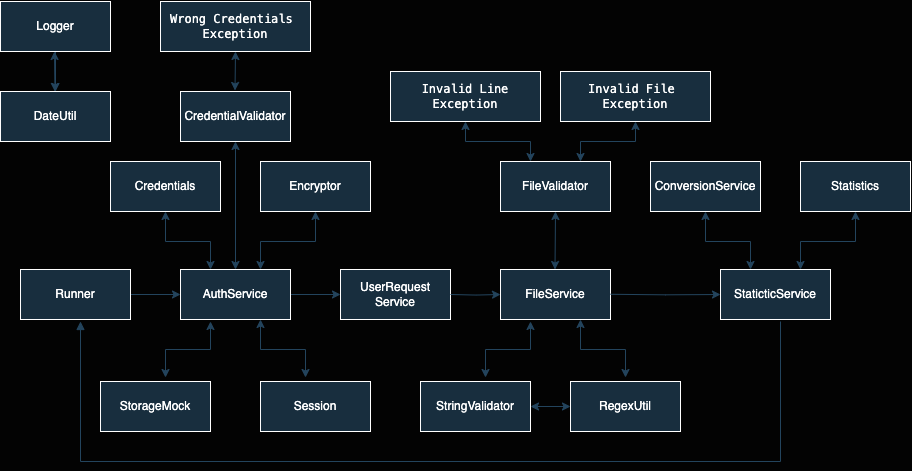

The diagram above was exported from draw.io. Its source (the exported page's mxGraphModel, read from the mxfile embedded in the PNG):
<mxGraphModel dx="1060" dy="673" grid="1" gridSize="10" guides="1" tooltips="1" connect="1" arrows="1" fold="1" page="1" pageScale="1" pageWidth="1100" pageHeight="850" background="#030303" math="0" shadow="0">
  <root>
    <mxCell id="0" />
    <mxCell id="1" parent="0" />
    <mxCell id="9kUyfeZKIubQuXZE3nGI-10" value="" style="edgeStyle=orthogonalEdgeStyle;rounded=0;orthogonalLoop=1;jettySize=auto;html=1;strokeColor=#23445D;fontColor=#FFFFFF;labelBackgroundColor=none;labelBorderColor=none;textShadow=0;" edge="1" parent="1" source="9kUyfeZKIubQuXZE3nGI-1" target="9kUyfeZKIubQuXZE3nGI-2">
      <mxGeometry relative="1" as="geometry" />
    </mxCell>
    <mxCell id="9kUyfeZKIubQuXZE3nGI-1" value="AuthService" style="html=1;whiteSpace=wrap;strokeColor=#FFFFFF;fontColor=#FFFFFF;fillColor=#182E3E;labelBackgroundColor=none;labelBorderColor=none;textShadow=0;rounded=0;" vertex="1" parent="1">
      <mxGeometry x="250" y="378" width="110" height="50" as="geometry" />
    </mxCell>
    <mxCell id="9kUyfeZKIubQuXZE3nGI-2" value="UserRequest&lt;br&gt;Service" style="html=1;whiteSpace=wrap;strokeColor=#FFFFFF;fontColor=#FFFFFF;fillColor=#182E3E;labelBackgroundColor=none;labelBorderColor=none;textShadow=0;rounded=0;" vertex="1" parent="1">
      <mxGeometry x="410" y="378" width="110" height="50" as="geometry" />
    </mxCell>
    <mxCell id="9kUyfeZKIubQuXZE3nGI-3" value="Credentials" style="html=1;whiteSpace=wrap;strokeColor=#FFFFFF;fontColor=#FFFFFF;fillColor=#182E3E;labelBackgroundColor=none;labelBorderColor=none;textShadow=0;rounded=0;" vertex="1" parent="1">
      <mxGeometry x="180" y="270" width="110" height="50" as="geometry" />
    </mxCell>
    <mxCell id="9kUyfeZKIubQuXZE3nGI-4" value="Encryptor" style="html=1;whiteSpace=wrap;strokeColor=#FFFFFF;fontColor=#FFFFFF;fillColor=#182E3E;labelBackgroundColor=none;labelBorderColor=none;textShadow=0;rounded=0;" vertex="1" parent="1">
      <mxGeometry x="330" y="270" width="110" height="50" as="geometry" />
    </mxCell>
    <mxCell id="9kUyfeZKIubQuXZE3nGI-13" value="" style="edgeStyle=orthogonalEdgeStyle;rounded=0;orthogonalLoop=1;jettySize=auto;html=1;strokeColor=#23445D;fontColor=#FFFFFF;labelBackgroundColor=none;labelBorderColor=none;textShadow=0;" edge="1" parent="1" source="9kUyfeZKIubQuXZE3nGI-11" target="9kUyfeZKIubQuXZE3nGI-1">
      <mxGeometry relative="1" as="geometry" />
    </mxCell>
    <mxCell id="9kUyfeZKIubQuXZE3nGI-11" value="Runner" style="html=1;whiteSpace=wrap;strokeColor=#FFFFFF;fontColor=#FFFFFF;fillColor=#182E3E;labelBackgroundColor=none;labelBorderColor=none;textShadow=0;rounded=0;" vertex="1" parent="1">
      <mxGeometry x="90" y="378" width="110" height="50" as="geometry" />
    </mxCell>
    <mxCell id="9kUyfeZKIubQuXZE3nGI-14" value="CredentialValidator" style="html=1;whiteSpace=wrap;strokeColor=#FFFFFF;fontColor=#FFFFFF;fillColor=#182E3E;labelBackgroundColor=none;labelBorderColor=none;textShadow=0;rounded=0;" vertex="1" parent="1">
      <mxGeometry x="250" y="200" width="110" height="50" as="geometry" />
    </mxCell>
    <mxCell id="9kUyfeZKIubQuXZE3nGI-16" value="" style="endArrow=classic;startArrow=classic;html=1;rounded=0;strokeColor=#23445D;fontColor=#FFFFFF;exitX=0.5;exitY=0;exitDx=0;exitDy=0;entryX=0.5;entryY=1;entryDx=0;entryDy=0;labelBackgroundColor=none;labelBorderColor=none;textShadow=0;" edge="1" parent="1" source="9kUyfeZKIubQuXZE3nGI-1" target="9kUyfeZKIubQuXZE3nGI-14">
      <mxGeometry width="50" height="50" relative="1" as="geometry">
        <mxPoint x="300" y="490" as="sourcePoint" />
        <mxPoint x="350" y="440" as="targetPoint" />
      </mxGeometry>
    </mxCell>
    <mxCell id="9kUyfeZKIubQuXZE3nGI-17" value="" style="endArrow=classic;startArrow=classic;html=1;rounded=0;strokeColor=#23445D;fontColor=#FFFFFF;exitX=0.5;exitY=0;exitDx=0;exitDy=0;entryX=0.5;entryY=1;entryDx=0;entryDy=0;labelBackgroundColor=none;labelBorderColor=none;textShadow=0;" edge="1" parent="1" target="9kUyfeZKIubQuXZE3nGI-3">
      <mxGeometry width="50" height="50" relative="1" as="geometry">
        <mxPoint x="280" y="378" as="sourcePoint" />
        <mxPoint x="280" y="250" as="targetPoint" />
        <Array as="points">
          <mxPoint x="280" y="350" />
          <mxPoint x="235" y="350" />
        </Array>
      </mxGeometry>
    </mxCell>
    <mxCell id="9kUyfeZKIubQuXZE3nGI-18" value="" style="endArrow=classic;startArrow=classic;html=1;rounded=0;strokeColor=#23445D;fontColor=#FFFFFF;exitX=0.5;exitY=0;exitDx=0;exitDy=0;entryX=0.5;entryY=1;entryDx=0;entryDy=0;labelBackgroundColor=none;labelBorderColor=none;textShadow=0;" edge="1" parent="1" target="9kUyfeZKIubQuXZE3nGI-4">
      <mxGeometry width="50" height="50" relative="1" as="geometry">
        <mxPoint x="330" y="378" as="sourcePoint" />
        <mxPoint x="285" y="320" as="targetPoint" />
        <Array as="points">
          <mxPoint x="330" y="350" />
          <mxPoint x="385" y="350" />
        </Array>
      </mxGeometry>
    </mxCell>
    <mxCell id="9kUyfeZKIubQuXZE3nGI-19" value="Session" style="html=1;whiteSpace=wrap;strokeColor=#FFFFFF;fontColor=#FFFFFF;fillColor=#182E3E;labelBackgroundColor=none;labelBorderColor=none;textShadow=0;rounded=0;" vertex="1" parent="1">
      <mxGeometry x="330" y="490" width="110" height="50" as="geometry" />
    </mxCell>
    <mxCell id="9kUyfeZKIubQuXZE3nGI-20" value="StorageMock" style="html=1;whiteSpace=wrap;strokeColor=#FFFFFF;fontColor=#FFFFFF;fillColor=#182E3E;labelBackgroundColor=none;labelBorderColor=none;textShadow=0;rounded=0;" vertex="1" parent="1">
      <mxGeometry x="170" y="490" width="110" height="50" as="geometry" />
    </mxCell>
    <mxCell id="9kUyfeZKIubQuXZE3nGI-23" value="" style="endArrow=classic;startArrow=classic;html=1;rounded=0;strokeColor=#23445D;fontColor=#FFFFFF;exitX=0.5;exitY=0;exitDx=0;exitDy=0;labelBackgroundColor=none;labelBorderColor=none;textShadow=0;" edge="1" parent="1">
      <mxGeometry width="50" height="50" relative="1" as="geometry">
        <mxPoint x="235" y="486" as="sourcePoint" />
        <mxPoint x="280" y="430" as="targetPoint" />
        <Array as="points">
          <mxPoint x="235" y="458" />
          <mxPoint x="280" y="458" />
        </Array>
      </mxGeometry>
    </mxCell>
    <mxCell id="9kUyfeZKIubQuXZE3nGI-24" value="" style="endArrow=classic;startArrow=classic;html=1;rounded=0;strokeColor=#23445D;fontColor=#FFFFFF;exitX=0.5;exitY=0;exitDx=0;exitDy=0;entryX=0.5;entryY=1;entryDx=0;entryDy=0;labelBackgroundColor=none;labelBorderColor=none;textShadow=0;" edge="1" parent="1">
      <mxGeometry width="50" height="50" relative="1" as="geometry">
        <mxPoint x="375" y="486" as="sourcePoint" />
        <mxPoint x="330" y="428" as="targetPoint" />
        <Array as="points">
          <mxPoint x="375" y="458" />
          <mxPoint x="330" y="458" />
        </Array>
      </mxGeometry>
    </mxCell>
    <mxCell id="9kUyfeZKIubQuXZE3nGI-25" value="" style="edgeStyle=orthogonalEdgeStyle;rounded=0;orthogonalLoop=1;jettySize=auto;html=1;strokeColor=#23445D;fontColor=#FFFFFF;labelBackgroundColor=none;labelBorderColor=none;textShadow=0;" edge="1" parent="1" target="9kUyfeZKIubQuXZE3nGI-26">
      <mxGeometry relative="1" as="geometry">
        <mxPoint x="520" y="403" as="sourcePoint" />
      </mxGeometry>
    </mxCell>
    <mxCell id="9kUyfeZKIubQuXZE3nGI-26" value="FileService" style="html=1;whiteSpace=wrap;strokeColor=#FFFFFF;fontColor=#FFFFFF;fillColor=#182E3E;labelBackgroundColor=none;labelBorderColor=none;textShadow=0;rounded=0;" vertex="1" parent="1">
      <mxGeometry x="570" y="378" width="110" height="50" as="geometry" />
    </mxCell>
    <mxCell id="9kUyfeZKIubQuXZE3nGI-30" value="&lt;div style=&quot;&quot;&gt;&lt;pre style=&quot;font-family: &amp;quot;JetBrains Mono&amp;quot;, monospace;&quot;&gt;Wrong Credentials &lt;br&gt;Exception&lt;/pre&gt;&lt;/div&gt;" style="html=1;whiteSpace=wrap;strokeColor=#FFFFFF;fontColor=#FFFFFF;fillColor=#182E3E;align=center;labelBackgroundColor=none;labelBorderColor=none;textShadow=0;rounded=0;" vertex="1" parent="1">
      <mxGeometry x="230" y="110" width="150" height="50" as="geometry" />
    </mxCell>
    <mxCell id="9kUyfeZKIubQuXZE3nGI-31" value="" style="endArrow=classic;startArrow=classic;html=1;rounded=0;strokeColor=#23445D;fontColor=#FFFFFF;exitX=0.5;exitY=0;exitDx=0;exitDy=0;labelBackgroundColor=none;labelBorderColor=none;textShadow=0;" edge="1" parent="1">
      <mxGeometry width="50" height="50" relative="1" as="geometry">
        <mxPoint x="304.5" y="199" as="sourcePoint" />
        <mxPoint x="305" y="160" as="targetPoint" />
      </mxGeometry>
    </mxCell>
    <mxCell id="9kUyfeZKIubQuXZE3nGI-32" value="FileValidator" style="html=1;whiteSpace=wrap;strokeColor=#FFFFFF;fontColor=#FFFFFF;fillColor=#182E3E;labelBackgroundColor=none;labelBorderColor=none;textShadow=0;rounded=0;" vertex="1" parent="1">
      <mxGeometry x="570" y="270" width="110" height="50" as="geometry" />
    </mxCell>
    <mxCell id="9kUyfeZKIubQuXZE3nGI-35" value="&lt;div style=&quot;&quot;&gt;&lt;pre style=&quot;font-family: &amp;quot;JetBrains Mono&amp;quot;, monospace;&quot;&gt;Invalid Line&lt;br&gt;Exception&lt;/pre&gt;&lt;/div&gt;" style="html=1;whiteSpace=wrap;strokeColor=#FFFFFF;fontColor=#FFFFFF;fillColor=#182E3E;align=center;labelBackgroundColor=none;labelBorderColor=none;textShadow=0;rounded=0;" vertex="1" parent="1">
      <mxGeometry x="460" y="180" width="150" height="50" as="geometry" />
    </mxCell>
    <mxCell id="9kUyfeZKIubQuXZE3nGI-36" value="&lt;div style=&quot;&quot;&gt;&lt;pre style=&quot;font-family: &amp;quot;JetBrains Mono&amp;quot;, monospace;&quot;&gt;Invalid File &lt;br&gt;Exception&lt;/pre&gt;&lt;/div&gt;" style="html=1;whiteSpace=wrap;strokeColor=#FFFFFF;fontColor=#FFFFFF;fillColor=#182E3E;align=center;labelBackgroundColor=none;labelBorderColor=none;textShadow=0;rounded=0;" vertex="1" parent="1">
      <mxGeometry x="630" y="180" width="150" height="50" as="geometry" />
    </mxCell>
    <mxCell id="9kUyfeZKIubQuXZE3nGI-37" value="" style="endArrow=classic;startArrow=classic;html=1;rounded=0;strokeColor=#23445D;fontColor=#FFFFFF;exitX=0.5;exitY=0;exitDx=0;exitDy=0;labelBackgroundColor=none;labelBorderColor=none;textShadow=0;" edge="1" parent="1">
      <mxGeometry width="50" height="50" relative="1" as="geometry">
        <mxPoint x="650" y="270" as="sourcePoint" />
        <mxPoint x="705" y="230" as="targetPoint" />
        <Array as="points">
          <mxPoint x="650" y="250" />
          <mxPoint x="705" y="250" />
        </Array>
      </mxGeometry>
    </mxCell>
    <mxCell id="9kUyfeZKIubQuXZE3nGI-38" value="" style="endArrow=classic;startArrow=classic;html=1;rounded=0;strokeColor=#23445D;fontColor=#FFFFFF;exitX=0.5;exitY=0;exitDx=0;exitDy=0;entryX=0.5;entryY=1;entryDx=0;entryDy=0;labelBackgroundColor=none;labelBorderColor=none;textShadow=0;" edge="1" parent="1" target="9kUyfeZKIubQuXZE3nGI-35">
      <mxGeometry width="50" height="50" relative="1" as="geometry">
        <mxPoint x="600" y="270" as="sourcePoint" />
        <mxPoint x="655" y="230" as="targetPoint" />
        <Array as="points">
          <mxPoint x="600" y="250" />
          <mxPoint x="535" y="250" />
        </Array>
      </mxGeometry>
    </mxCell>
    <mxCell id="9kUyfeZKIubQuXZE3nGI-39" value="StringValidator" style="html=1;whiteSpace=wrap;strokeColor=#FFFFFF;fontColor=#FFFFFF;fillColor=#182E3E;labelBackgroundColor=none;labelBorderColor=none;textShadow=0;rounded=0;" vertex="1" parent="1">
      <mxGeometry x="490" y="490" width="110" height="50" as="geometry" />
    </mxCell>
    <mxCell id="9kUyfeZKIubQuXZE3nGI-45" value="RegexUtil" style="html=1;whiteSpace=wrap;strokeColor=#FFFFFF;fontColor=#FFFFFF;fillColor=#182E3E;labelBackgroundColor=none;labelBorderColor=none;textShadow=0;rounded=0;" vertex="1" parent="1">
      <mxGeometry x="640" y="490" width="110" height="50" as="geometry" />
    </mxCell>
    <mxCell id="9kUyfeZKIubQuXZE3nGI-47" value="" style="endArrow=classic;startArrow=classic;html=1;rounded=0;strokeColor=#23445D;fontColor=#FFFFFF;exitX=1;exitY=0.5;exitDx=0;exitDy=0;entryX=0;entryY=0.5;entryDx=0;entryDy=0;labelBackgroundColor=none;labelBorderColor=none;textShadow=0;" edge="1" parent="1" source="9kUyfeZKIubQuXZE3nGI-39" target="9kUyfeZKIubQuXZE3nGI-45">
      <mxGeometry width="50" height="50" relative="1" as="geometry">
        <mxPoint x="554.5" y="500" as="sourcePoint" />
        <mxPoint x="555" y="440" as="targetPoint" />
      </mxGeometry>
    </mxCell>
    <mxCell id="9kUyfeZKIubQuXZE3nGI-48" value="" style="endArrow=classic;startArrow=classic;html=1;rounded=0;strokeColor=#23445D;fontColor=#FFFFFF;exitX=0.5;exitY=0;exitDx=0;exitDy=0;labelBackgroundColor=none;labelBorderColor=none;textShadow=0;" edge="1" parent="1">
      <mxGeometry width="50" height="50" relative="1" as="geometry">
        <mxPoint x="555" y="486" as="sourcePoint" />
        <mxPoint x="600" y="430" as="targetPoint" />
        <Array as="points">
          <mxPoint x="555" y="458" />
          <mxPoint x="600" y="458" />
        </Array>
      </mxGeometry>
    </mxCell>
    <mxCell id="9kUyfeZKIubQuXZE3nGI-49" value="" style="endArrow=classic;startArrow=classic;html=1;rounded=0;strokeColor=#23445D;fontColor=#FFFFFF;exitX=0.5;exitY=0;exitDx=0;exitDy=0;entryX=0.5;entryY=1;entryDx=0;entryDy=0;labelBackgroundColor=none;labelBorderColor=none;textShadow=0;" edge="1" parent="1">
      <mxGeometry width="50" height="50" relative="1" as="geometry">
        <mxPoint x="695" y="486" as="sourcePoint" />
        <mxPoint x="650" y="428" as="targetPoint" />
        <Array as="points">
          <mxPoint x="695" y="458" />
          <mxPoint x="650" y="458" />
        </Array>
      </mxGeometry>
    </mxCell>
    <mxCell id="9kUyfeZKIubQuXZE3nGI-50" value="Statictic&lt;span style=&quot;&quot;&gt;Service&lt;/span&gt;" style="html=1;whiteSpace=wrap;strokeColor=#FFFFFF;fontColor=#FFFFFF;fillColor=#182E3E;labelBackgroundColor=none;labelBorderColor=none;textShadow=0;rounded=0;" vertex="1" parent="1">
      <mxGeometry x="790" y="378" width="110" height="50" as="geometry" />
    </mxCell>
    <mxCell id="9kUyfeZKIubQuXZE3nGI-52" value="" style="endArrow=classic;startArrow=classic;html=1;rounded=0;strokeColor=#23445D;fontColor=#FFFFFF;exitX=0.5;exitY=0;exitDx=0;exitDy=0;entryX=0.5;entryY=1;entryDx=0;entryDy=0;labelBackgroundColor=none;labelBorderColor=none;textShadow=0;" edge="1" parent="1" target="9kUyfeZKIubQuXZE3nGI-32">
      <mxGeometry width="50" height="50" relative="1" as="geometry">
        <mxPoint x="624.5" y="378" as="sourcePoint" />
        <mxPoint x="624.5" y="250" as="targetPoint" />
      </mxGeometry>
    </mxCell>
    <mxCell id="9kUyfeZKIubQuXZE3nGI-53" value="" style="edgeStyle=orthogonalEdgeStyle;rounded=0;orthogonalLoop=1;jettySize=auto;html=1;strokeColor=#23445D;fontColor=#FFFFFF;entryX=0;entryY=0.5;entryDx=0;entryDy=0;labelBackgroundColor=none;labelBorderColor=none;textShadow=0;" edge="1" parent="1" target="9kUyfeZKIubQuXZE3nGI-50">
      <mxGeometry relative="1" as="geometry">
        <mxPoint x="680" y="402.77" as="sourcePoint" />
        <mxPoint x="730" y="402.77" as="targetPoint" />
      </mxGeometry>
    </mxCell>
    <mxCell id="9kUyfeZKIubQuXZE3nGI-54" value="ConversionService" style="html=1;whiteSpace=wrap;strokeColor=#FFFFFF;fontColor=#FFFFFF;fillColor=#182E3E;labelBackgroundColor=none;labelBorderColor=none;textShadow=0;rounded=0;" vertex="1" parent="1">
      <mxGeometry x="720" y="270" width="110" height="50" as="geometry" />
    </mxCell>
    <mxCell id="9kUyfeZKIubQuXZE3nGI-55" value="Statistics" style="html=1;whiteSpace=wrap;strokeColor=#FFFFFF;fontColor=#FFFFFF;fillColor=#182E3E;labelBackgroundColor=none;labelBorderColor=none;textShadow=0;rounded=0;" vertex="1" parent="1">
      <mxGeometry x="870" y="270" width="110" height="50" as="geometry" />
    </mxCell>
    <mxCell id="9kUyfeZKIubQuXZE3nGI-56" value="" style="endArrow=classic;startArrow=classic;html=1;rounded=0;strokeColor=#23445D;fontColor=#FFFFFF;exitX=0.5;exitY=0;exitDx=0;exitDy=0;entryX=0.5;entryY=1;entryDx=0;entryDy=0;labelBackgroundColor=none;labelBorderColor=none;textShadow=0;" edge="1" parent="1" target="9kUyfeZKIubQuXZE3nGI-54">
      <mxGeometry width="50" height="50" relative="1" as="geometry">
        <mxPoint x="820" y="378" as="sourcePoint" />
        <mxPoint x="820" y="250" as="targetPoint" />
        <Array as="points">
          <mxPoint x="820" y="350" />
          <mxPoint x="775" y="350" />
        </Array>
      </mxGeometry>
    </mxCell>
    <mxCell id="9kUyfeZKIubQuXZE3nGI-57" value="" style="endArrow=classic;startArrow=classic;html=1;rounded=0;strokeColor=#23445D;fontColor=#FFFFFF;exitX=0.5;exitY=0;exitDx=0;exitDy=0;entryX=0.5;entryY=1;entryDx=0;entryDy=0;labelBackgroundColor=none;labelBorderColor=none;textShadow=0;" edge="1" parent="1" target="9kUyfeZKIubQuXZE3nGI-55">
      <mxGeometry width="50" height="50" relative="1" as="geometry">
        <mxPoint x="870" y="378" as="sourcePoint" />
        <mxPoint x="825" y="320" as="targetPoint" />
        <Array as="points">
          <mxPoint x="870" y="350" />
          <mxPoint x="925" y="350" />
        </Array>
      </mxGeometry>
    </mxCell>
    <mxCell id="9kUyfeZKIubQuXZE3nGI-59" value="" style="endArrow=block;endFill=1;html=1;edgeStyle=orthogonalEdgeStyle;align=left;verticalAlign=top;rounded=0;strokeColor=#23445D;fontColor=#FFFFFF;labelBackgroundColor=none;labelBorderColor=none;textShadow=0;" edge="1" parent="1">
      <mxGeometry x="-1" relative="1" as="geometry">
        <mxPoint x="850" y="430" as="sourcePoint" />
        <mxPoint x="150" y="430" as="targetPoint" />
        <Array as="points">
          <mxPoint x="850" y="570" />
          <mxPoint x="150" y="570" />
        </Array>
      </mxGeometry>
    </mxCell>
    <mxCell id="9kUyfeZKIubQuXZE3nGI-60" value="" style="edgeLabel;resizable=0;html=1;align=left;verticalAlign=bottom;strokeColor=#FFFFFF;fontColor=#FFFFFF;fillColor=#182E3E;labelBackgroundColor=none;labelBorderColor=none;textShadow=0;rounded=0;" connectable="0" vertex="1" parent="9kUyfeZKIubQuXZE3nGI-59">
      <mxGeometry x="-1" relative="1" as="geometry" />
    </mxCell>
    <mxCell id="9kUyfeZKIubQuXZE3nGI-63" value="DateUtil" style="html=1;whiteSpace=wrap;strokeColor=#FFFFFF;fontColor=#FFFFFF;fillColor=#182E3E;labelBackgroundColor=none;labelBorderColor=none;textShadow=0;rounded=0;" vertex="1" parent="1">
      <mxGeometry x="70" y="200" width="110" height="50" as="geometry" />
    </mxCell>
    <mxCell id="9kUyfeZKIubQuXZE3nGI-66" value="" style="edgeStyle=orthogonalEdgeStyle;rounded=0;orthogonalLoop=1;jettySize=auto;html=1;strokeColor=#23445D;fontColor=#FFFFFF;labelBackgroundColor=none;labelBorderColor=none;textShadow=0;" edge="1" parent="1" source="9kUyfeZKIubQuXZE3nGI-64" target="9kUyfeZKIubQuXZE3nGI-63">
      <mxGeometry relative="1" as="geometry" />
    </mxCell>
    <mxCell id="9kUyfeZKIubQuXZE3nGI-64" value="Logger" style="html=1;whiteSpace=wrap;strokeColor=#FFFFFF;fontColor=#FFFFFF;fillColor=#182E3E;labelBackgroundColor=none;labelBorderColor=none;textShadow=0;rounded=0;" vertex="1" parent="1">
      <mxGeometry x="70" y="110" width="110" height="50" as="geometry" />
    </mxCell>
    <mxCell id="9kUyfeZKIubQuXZE3nGI-65" value="" style="endArrow=classic;startArrow=classic;html=1;rounded=0;strokeColor=#23445D;fontColor=#FFFFFF;exitX=0.5;exitY=0;exitDx=0;exitDy=0;labelBackgroundColor=none;labelBorderColor=none;textShadow=0;" edge="1" parent="1">
      <mxGeometry width="50" height="50" relative="1" as="geometry">
        <mxPoint x="124.44" y="200" as="sourcePoint" />
        <mxPoint x="124" y="160" as="targetPoint" />
      </mxGeometry>
    </mxCell>
  </root>
</mxGraphModel>